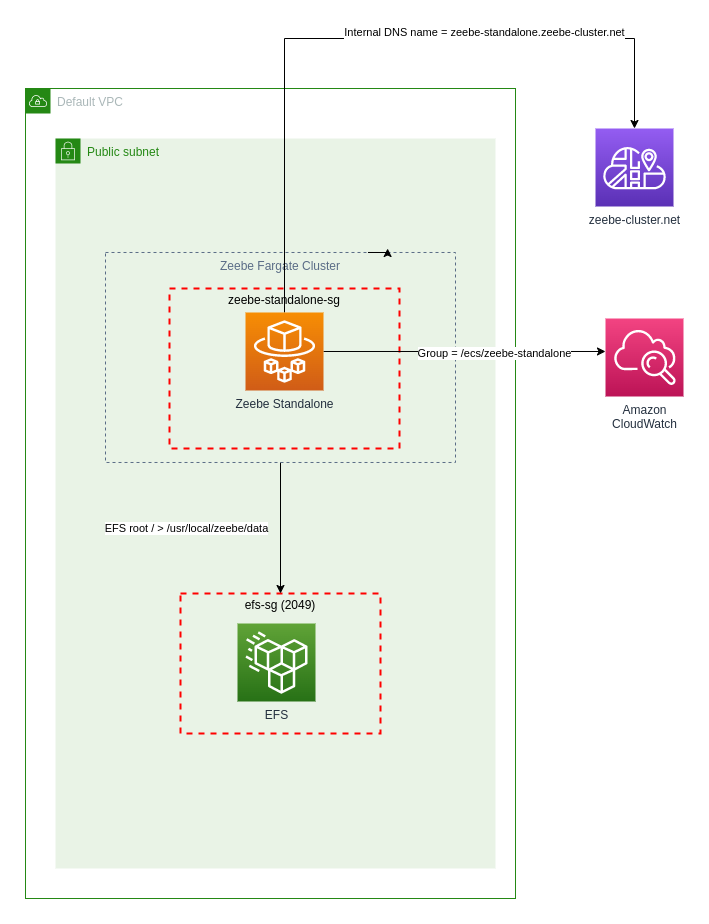

The diagram above was exported from draw.io. Its source (the exported page's mxGraphModel, read from the mxfile embedded in the PNG):
<mxGraphModel dx="1422" dy="878" grid="1" gridSize="10" guides="1" tooltips="1" connect="1" arrows="1" fold="1" page="1" pageScale="1" pageWidth="827" pageHeight="1169" math="0" shadow="0">
  <root>
    <mxCell id="0" />
    <mxCell id="1" style="locked=1;" parent="0" />
    <mxCell id="tfj85a6_IwZPw_-db7nZ-4" value="Default VPC" style="points=[[0,0],[0.25,0],[0.5,0],[0.75,0],[1,0],[1,0.25],[1,0.5],[1,0.75],[1,1],[0.75,1],[0.5,1],[0.25,1],[0,1],[0,0.75],[0,0.5],[0,0.25]];outlineConnect=0;gradientColor=none;html=1;whiteSpace=wrap;fontSize=12;fontStyle=0;container=1;pointerEvents=0;collapsible=0;recursiveResize=0;shape=mxgraph.aws4.group;grIcon=mxgraph.aws4.group_vpc;strokeColor=#248814;fillColor=none;verticalAlign=top;align=left;spacingLeft=30;fontColor=#AAB7B8;dashed=0;" parent="1" vertex="1">
      <mxGeometry x="110" y="80" width="490" height="810" as="geometry" />
    </mxCell>
    <mxCell id="tfj85a6_IwZPw_-db7nZ-17" value="Public subnet" style="points=[[0,0],[0.25,0],[0.5,0],[0.75,0],[1,0],[1,0.25],[1,0.5],[1,0.75],[1,1],[0.75,1],[0.5,1],[0.25,1],[0,1],[0,0.75],[0,0.5],[0,0.25]];outlineConnect=0;gradientColor=none;html=1;whiteSpace=wrap;fontSize=12;fontStyle=0;container=1;pointerEvents=0;collapsible=0;recursiveResize=0;shape=mxgraph.aws4.group;grIcon=mxgraph.aws4.group_security_group;grStroke=0;strokeColor=#248814;fillColor=#E9F3E6;verticalAlign=top;align=left;spacingLeft=30;fontColor=#248814;dashed=0;" parent="tfj85a6_IwZPw_-db7nZ-4" vertex="1">
      <mxGeometry x="30" y="50" width="440" height="730" as="geometry" />
    </mxCell>
    <mxCell id="tfj85a6_IwZPw_-db7nZ-16" value="Subnets" style="locked=1;" parent="0" />
    <mxCell id="tfj85a6_IwZPw_-db7nZ-2" value="Boxes" style="locked=1;" parent="0" />
    <mxCell id="tfj85a6_IwZPw_-db7nZ-5" value="Cloud Map" style="locked=1;" parent="0" />
    <mxCell id="tfj85a6_IwZPw_-db7nZ-6" value="zeebe-cluster.net" style="sketch=0;points=[[0,0,0],[0.25,0,0],[0.5,0,0],[0.75,0,0],[1,0,0],[0,1,0],[0.25,1,0],[0.5,1,0],[0.75,1,0],[1,1,0],[0,0.25,0],[0,0.5,0],[0,0.75,0],[1,0.25,0],[1,0.5,0],[1,0.75,0]];outlineConnect=0;fontColor=#232F3E;gradientColor=#945DF2;gradientDirection=north;fillColor=#5A30B5;strokeColor=#ffffff;dashed=0;verticalLabelPosition=bottom;verticalAlign=top;align=center;html=1;fontSize=12;fontStyle=0;aspect=fixed;shape=mxgraph.aws4.resourceIcon;resIcon=mxgraph.aws4.cloud_map;" parent="tfj85a6_IwZPw_-db7nZ-5" vertex="1">
      <mxGeometry x="680" y="120" width="78" height="78" as="geometry" />
    </mxCell>
    <mxCell id="tfj85a6_IwZPw_-db7nZ-7" value="Cloudwatch" parent="0" />
    <mxCell id="tfj85a6_IwZPw_-db7nZ-8" value="Amazon&lt;br&gt;CloudWatch" style="outlineConnect=0;fontColor=#232F3E;gradientColor=#F34482;gradientDirection=north;fillColor=#BC1356;strokeColor=#ffffff;dashed=0;verticalLabelPosition=bottom;verticalAlign=top;align=center;html=1;fontSize=12;fontStyle=0;aspect=fixed;shape=mxgraph.aws4.resourceIcon;resIcon=mxgraph.aws4.cloudwatch;labelBackgroundColor=#ffffff;" parent="tfj85a6_IwZPw_-db7nZ-7" vertex="1">
      <mxGeometry x="690" y="310" width="78" height="78" as="geometry" />
    </mxCell>
    <mxCell id="tfj85a6_IwZPw_-db7nZ-9" value="EFS" style="locked=1;" parent="0" />
    <mxCell id="tfj85a6_IwZPw_-db7nZ-10" value="EFS" style="sketch=0;points=[[0,0,0],[0.25,0,0],[0.5,0,0],[0.75,0,0],[1,0,0],[0,1,0],[0.25,1,0],[0.5,1,0],[0.75,1,0],[1,1,0],[0,0.25,0],[0,0.5,0],[0,0.75,0],[1,0.25,0],[1,0.5,0],[1,0.75,0]];outlineConnect=0;fontColor=#232F3E;gradientColor=#60A337;gradientDirection=north;fillColor=#277116;strokeColor=#ffffff;dashed=0;verticalLabelPosition=bottom;verticalAlign=top;align=center;html=1;fontSize=12;fontStyle=0;aspect=fixed;shape=mxgraph.aws4.resourceIcon;resIcon=mxgraph.aws4.efs_standard;" parent="tfj85a6_IwZPw_-db7nZ-9" vertex="1">
      <mxGeometry x="322" y="615" width="78" height="78" as="geometry" />
    </mxCell>
    <mxCell id="tfj85a6_IwZPw_-db7nZ-11" value="efs-sg (2049)" style="fontStyle=0;verticalAlign=top;align=center;spacingTop=-2;fillColor=none;rounded=0;whiteSpace=wrap;html=1;strokeColor=#FF0000;strokeWidth=2;dashed=1;container=1;collapsible=0;expand=0;recursiveResize=0;" parent="tfj85a6_IwZPw_-db7nZ-9" vertex="1">
      <mxGeometry x="265" y="585" width="200" height="140" as="geometry" />
    </mxCell>
    <mxCell id="tfj85a6_IwZPw_-db7nZ-12" value="ECS Cluster" parent="0" />
    <mxCell id="tfj85a6_IwZPw_-db7nZ-20" style="edgeStyle=orthogonalEdgeStyle;rounded=0;orthogonalLoop=1;jettySize=auto;html=1;entryX=0.5;entryY=0;entryDx=0;entryDy=0;labelPosition=left;verticalLabelPosition=middle;align=right;verticalAlign=middle;" parent="tfj85a6_IwZPw_-db7nZ-12" source="tfj85a6_IwZPw_-db7nZ-13" target="tfj85a6_IwZPw_-db7nZ-11" edge="1">
      <mxGeometry relative="1" as="geometry" />
    </mxCell>
    <mxCell id="tfj85a6_IwZPw_-db7nZ-21" value="EFS root / &amp;gt; /usr/local/zeebe/data" style="edgeLabel;html=1;align=center;verticalAlign=middle;resizable=0;points=[];" parent="tfj85a6_IwZPw_-db7nZ-20" vertex="1" connectable="0">
      <mxGeometry x="-0.1907" y="4" relative="1" as="geometry">
        <mxPoint x="-99" y="13" as="offset" />
      </mxGeometry>
    </mxCell>
    <mxCell id="tfj85a6_IwZPw_-db7nZ-13" value="Zeebe Fargate Cluster" style="fillColor=none;strokeColor=#5A6C86;dashed=1;verticalAlign=top;fontStyle=0;fontColor=#5A6C86;" parent="tfj85a6_IwZPw_-db7nZ-12" vertex="1">
      <mxGeometry x="190" y="243.99" width="350" height="210" as="geometry" />
    </mxCell>
    <mxCell id="tfj85a6_IwZPw_-db7nZ-19" value="zeebe-standalone-sg" style="fontStyle=0;verticalAlign=top;align=center;spacingTop=-2;fillColor=none;rounded=0;whiteSpace=wrap;html=1;strokeColor=#FF0000;strokeWidth=2;dashed=1;container=1;collapsible=0;expand=0;recursiveResize=0;" parent="tfj85a6_IwZPw_-db7nZ-12" vertex="1">
      <mxGeometry x="254" y="280" width="230" height="160" as="geometry" />
    </mxCell>
    <mxCell id="tfj85a6_IwZPw_-db7nZ-22" style="edgeStyle=orthogonalEdgeStyle;rounded=0;orthogonalLoop=1;jettySize=auto;html=1;labelPosition=center;verticalLabelPosition=top;align=center;verticalAlign=bottom;" parent="tfj85a6_IwZPw_-db7nZ-12" source="tfj85a6_IwZPw_-db7nZ-14" target="tfj85a6_IwZPw_-db7nZ-8" edge="1">
      <mxGeometry relative="1" as="geometry">
        <Array as="points">
          <mxPoint x="719" y="340" />
        </Array>
      </mxGeometry>
    </mxCell>
    <mxCell id="tfj85a6_IwZPw_-db7nZ-25" value="Group = /ecs/zeebe-standalone" style="edgeLabel;html=1;align=center;verticalAlign=middle;resizable=0;points=[];" parent="tfj85a6_IwZPw_-db7nZ-22" vertex="1" connectable="0">
      <mxGeometry x="0.2024" y="-2" relative="1" as="geometry">
        <mxPoint as="offset" />
      </mxGeometry>
    </mxCell>
    <mxCell id="tfj85a6_IwZPw_-db7nZ-23" style="edgeStyle=orthogonalEdgeStyle;rounded=0;orthogonalLoop=1;jettySize=auto;html=1;" parent="tfj85a6_IwZPw_-db7nZ-12" source="tfj85a6_IwZPw_-db7nZ-14" target="tfj85a6_IwZPw_-db7nZ-6" edge="1">
      <mxGeometry relative="1" as="geometry">
        <Array as="points">
          <mxPoint x="369" y="30" />
          <mxPoint x="719" y="30" />
        </Array>
      </mxGeometry>
    </mxCell>
    <mxCell id="tfj85a6_IwZPw_-db7nZ-24" value="Internal DNS name = zeebe-standalone.zeebe-cluster.net" style="edgeLabel;html=1;align=center;verticalAlign=bottom;resizable=0;points=[];labelPosition=center;verticalLabelPosition=top;" parent="tfj85a6_IwZPw_-db7nZ-23" vertex="1" connectable="0">
      <mxGeometry x="0.3249" y="-2" relative="1" as="geometry">
        <mxPoint as="offset" />
      </mxGeometry>
    </mxCell>
    <mxCell id="tfj85a6_IwZPw_-db7nZ-14" value="Zeebe Standalone" style="sketch=0;points=[[0,0,0],[0.25,0,0],[0.5,0,0],[0.75,0,0],[1,0,0],[0,1,0],[0.25,1,0],[0.5,1,0],[0.75,1,0],[1,1,0],[0,0.25,0],[0,0.5,0],[0,0.75,0],[1,0.25,0],[1,0.5,0],[1,0.75,0]];outlineConnect=0;fontColor=#232F3E;gradientColor=#F78E04;gradientDirection=north;fillColor=#D05C17;strokeColor=#ffffff;dashed=0;verticalLabelPosition=bottom;verticalAlign=top;align=center;html=1;fontSize=12;fontStyle=0;aspect=fixed;shape=mxgraph.aws4.resourceIcon;resIcon=mxgraph.aws4.fargate;" parent="tfj85a6_IwZPw_-db7nZ-12" vertex="1">
      <mxGeometry x="330" y="303.99" width="78" height="78" as="geometry" />
    </mxCell>
    <mxCell id="tfj85a6_IwZPw_-db7nZ-15" style="edgeStyle=orthogonalEdgeStyle;rounded=0;orthogonalLoop=1;jettySize=auto;html=1;exitX=0.75;exitY=0;exitDx=0;exitDy=0;entryX=0.806;entryY=-0.019;entryDx=0;entryDy=0;entryPerimeter=0;" parent="tfj85a6_IwZPw_-db7nZ-12" source="tfj85a6_IwZPw_-db7nZ-13" target="tfj85a6_IwZPw_-db7nZ-13" edge="1">
      <mxGeometry relative="1" as="geometry" />
    </mxCell>
  </root>
</mxGraphModel>